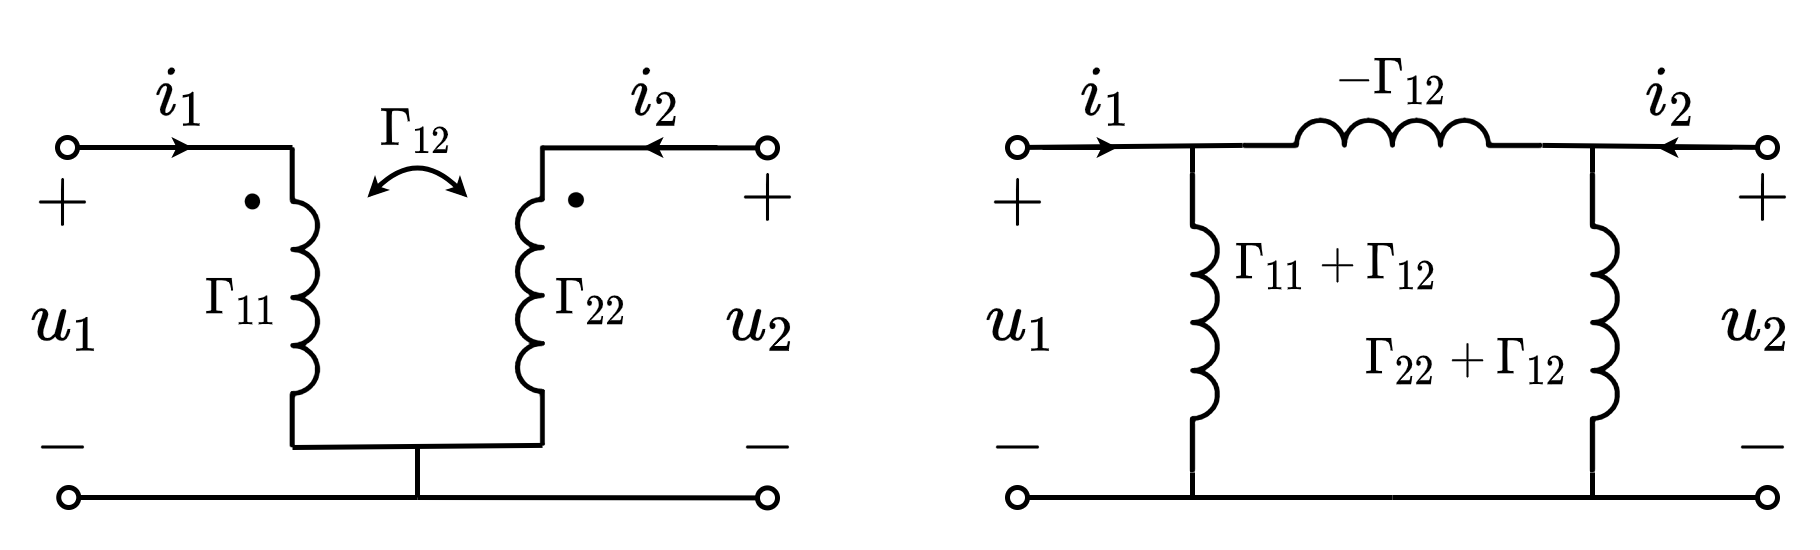

The diagram above was exported from draw.io. Its source (the exported page's mxGraphModel, read from the mxfile embedded in the PNG):
<mxGraphModel dx="250" dy="138" grid="1" gridSize="5" guides="1" tooltips="1" connect="1" arrows="1" fold="1" page="1" pageScale="1" pageWidth="827" pageHeight="1169" math="1" shadow="0">
  <root>
    <mxCell id="0" />
    <mxCell id="1" parent="0" />
    <mxCell id="EXZ0jSH6nmQkh8uxzPcn-27" value="$$\Gamma_{12}$$" style="text;html=1;resizable=1;autosize=1;align=center;verticalAlign=middle;points=[];fillColor=none;strokeColor=none;rounded=0;fontFamily=simsun;fontSize=10;movable=1;rotatable=1;deletable=1;editable=1;connectable=0;" vertex="1" parent="1">
      <mxGeometry x="255" y="246" width="20" height="20" as="geometry" />
    </mxCell>
    <mxCell id="EXZ0jSH6nmQkh8uxzPcn-18" value="$$i_1$$" style="text;html=1;resizable=0;autosize=1;align=center;verticalAlign=middle;points=[];fillColor=none;strokeColor=none;rounded=0;fontSize=12;connectable=0;" vertex="1" parent="1">
      <mxGeometry x="190" y="240" width="55" height="20" as="geometry" />
    </mxCell>
    <mxCell id="EXZ0jSH6nmQkh8uxzPcn-19" value="$$i_2$$" style="text;html=1;resizable=0;autosize=1;align=center;verticalAlign=middle;points=[];fillColor=none;strokeColor=none;rounded=0;fontSize=12;connectable=0;" vertex="1" parent="1">
      <mxGeometry x="285" y="239.57999999999998" width="55" height="20" as="geometry" />
    </mxCell>
    <mxCell id="EXZ0jSH6nmQkh8uxzPcn-1" value="" style="pointerEvents=1;verticalLabelPosition=bottom;shadow=0;dashed=0;align=center;html=1;verticalAlign=top;shape=mxgraph.electrical.inductors.inductor_3;direction=south;deletable=1;fixDash=0;snapToPoint=0;comic=0;sketch=0;strokeWidth=1;" vertex="1" parent="1">
      <mxGeometry x="240" y="260" width="5" height="60" as="geometry" />
    </mxCell>
    <mxCell id="EXZ0jSH6nmQkh8uxzPcn-2" value="" style="endArrow=none;html=1;rounded=0;startArrow=oval;startFill=0;endSize=4;startSize=4;deletable=1;fixDash=0;snapToPoint=0;" edge="1" parent="1">
      <mxGeometry width="50" height="50" relative="1" as="geometry">
        <mxPoint x="195" y="260" as="sourcePoint" />
        <mxPoint x="240" y="260" as="targetPoint" />
      </mxGeometry>
    </mxCell>
    <mxCell id="EXZ0jSH6nmQkh8uxzPcn-3" value="" style="endArrow=none;html=1;rounded=0;startArrow=oval;startFill=0;endSize=4;startSize=4;deletable=1;fixDash=0;snapToPoint=0;" edge="1" parent="1">
      <mxGeometry width="50" height="50" relative="1" as="geometry">
        <mxPoint x="195.25" y="330" as="sourcePoint" />
        <mxPoint x="265" y="330" as="targetPoint" />
      </mxGeometry>
    </mxCell>
    <mxCell id="EXZ0jSH6nmQkh8uxzPcn-4" value="$$\cdot$$" style="text;html=1;resizable=1;autosize=1;align=center;verticalAlign=middle;points=[];fillColor=none;strokeColor=none;rounded=0;fontSize=20;movable=1;rotatable=1;deletable=1;editable=1;connectable=0;fixDash=0;snapToPoint=0;" vertex="1" parent="1">
      <mxGeometry x="221" y="263" width="21" height="14" as="geometry" />
    </mxCell>
    <mxCell id="EXZ0jSH6nmQkh8uxzPcn-5" value="" style="pointerEvents=1;verticalLabelPosition=bottom;shadow=0;dashed=0;align=center;html=1;verticalAlign=top;shape=mxgraph.electrical.inductors.inductor_3;direction=north;deletable=1;fixDash=0;snapToPoint=0;" vertex="1" parent="1">
      <mxGeometry x="285" y="259.58" width="5" height="60" as="geometry" />
    </mxCell>
    <mxCell id="EXZ0jSH6nmQkh8uxzPcn-6" value="" style="endArrow=none;html=1;rounded=0;startArrow=oval;startFill=0;endSize=4;startSize=4;deletable=1;fixDash=0;snapToPoint=0;" edge="1" parent="1">
      <mxGeometry width="50" height="50" relative="1" as="geometry">
        <mxPoint x="335" y="260.0799999999999" as="sourcePoint" />
        <mxPoint x="290" y="260.0799999999999" as="targetPoint" />
      </mxGeometry>
    </mxCell>
    <mxCell id="EXZ0jSH6nmQkh8uxzPcn-7" value="" style="endArrow=none;html=1;rounded=0;startArrow=oval;startFill=0;endSize=4;startSize=4;deletable=1;fixDash=0;snapToPoint=0;" edge="1" parent="1">
      <mxGeometry width="50" height="50" relative="1" as="geometry">
        <mxPoint x="335" y="330.0799999999999" as="sourcePoint" />
        <mxPoint x="265" y="330" as="targetPoint" />
      </mxGeometry>
    </mxCell>
    <mxCell id="EXZ0jSH6nmQkh8uxzPcn-8" value="$$\cdot$$" style="text;html=1;resizable=1;autosize=1;align=center;verticalAlign=middle;points=[];fillColor=none;strokeColor=none;rounded=0;fontSize=20;movable=1;rotatable=1;deletable=1;editable=1;connectable=0;direction=south;rotation=90;fixDash=0;snapToPoint=0;" vertex="1" parent="1">
      <mxGeometry x="292" y="260" width="14" height="21" as="geometry" />
    </mxCell>
    <mxCell id="EXZ0jSH6nmQkh8uxzPcn-10" value="$$u_1$$" style="text;html=1;resizable=1;autosize=1;align=center;verticalAlign=middle;points=[];fillColor=none;strokeColor=none;rounded=0;fontSize=12;movable=1;rotatable=1;deletable=1;editable=1;connectable=0;fixDash=0;snapToPoint=0;" vertex="1" parent="1">
      <mxGeometry x="185" y="285" width="20" height="20" as="geometry" />
    </mxCell>
    <mxCell id="EXZ0jSH6nmQkh8uxzPcn-11" value="$$u_2$$" style="text;html=1;resizable=1;autosize=1;align=center;verticalAlign=middle;points=[];fillColor=none;strokeColor=none;rounded=0;fontSize=12;movable=1;rotatable=1;deletable=1;editable=1;connectable=0;" vertex="1" parent="1">
      <mxGeometry x="324.25" y="285" width="20" height="20" as="geometry" />
    </mxCell>
    <mxCell id="EXZ0jSH6nmQkh8uxzPcn-12" value="$$+$$" style="text;html=1;resizable=1;autosize=1;align=center;verticalAlign=middle;points=[];fillColor=none;strokeColor=none;rounded=0;fontSize=12;movable=1;rotatable=1;deletable=1;editable=1;connectable=0;fixDash=0;snapToPoint=0;" vertex="1" parent="1">
      <mxGeometry x="182.5" y="261" width="22.5" height="20" as="geometry" />
    </mxCell>
    <mxCell id="EXZ0jSH6nmQkh8uxzPcn-13" value="$$+$$" style="text;html=1;resizable=1;autosize=1;align=center;verticalAlign=middle;points=[];fillColor=none;strokeColor=none;rounded=0;fontSize=12;movable=1;rotatable=1;deletable=1;editable=1;connectable=0;fixDash=0;snapToPoint=0;" vertex="1" parent="1">
      <mxGeometry x="323.75" y="259.58" width="22.5" height="20" as="geometry" />
    </mxCell>
    <mxCell id="EXZ0jSH6nmQkh8uxzPcn-14" value="$$-$$" style="text;html=1;resizable=1;autosize=1;align=center;verticalAlign=middle;points=[];fillColor=none;strokeColor=none;rounded=0;fontSize=12;movable=1;rotatable=1;deletable=1;editable=1;connectable=0;fixDash=0;snapToPoint=0;" vertex="1" parent="1">
      <mxGeometry x="185" y="310" width="18.5" height="20" as="geometry" />
    </mxCell>
    <mxCell id="EXZ0jSH6nmQkh8uxzPcn-15" value="$$-$$" style="text;html=1;resizable=1;autosize=1;align=center;verticalAlign=middle;points=[];fillColor=none;strokeColor=none;rounded=0;fontSize=12;movable=1;rotatable=1;deletable=1;editable=1;connectable=0;fixDash=0;snapToPoint=0;" vertex="1" parent="1">
      <mxGeometry x="325.75" y="310" width="18.5" height="20" as="geometry" />
    </mxCell>
    <mxCell id="EXZ0jSH6nmQkh8uxzPcn-16" value="" style="endArrow=classic;html=1;rounded=0;fontSize=12;startSize=4;endSize=1;strokeWidth=1;jumpSize=6;" edge="1" parent="1">
      <mxGeometry width="50" height="50" relative="1" as="geometry">
        <mxPoint x="325" y="260" as="sourcePoint" />
        <mxPoint x="310" y="260" as="targetPoint" />
      </mxGeometry>
    </mxCell>
    <mxCell id="EXZ0jSH6nmQkh8uxzPcn-17" value="" style="endArrow=classic;html=1;rounded=0;fontSize=12;startSize=4;endSize=1;strokeWidth=1;jumpSize=6;" edge="1" parent="1">
      <mxGeometry width="50" height="50" relative="1" as="geometry">
        <mxPoint x="205" y="260" as="sourcePoint" />
        <mxPoint x="220" y="260" as="targetPoint" />
      </mxGeometry>
    </mxCell>
    <mxCell id="EXZ0jSH6nmQkh8uxzPcn-21" value="$$\Gamma_{11}$$" style="text;html=1;align=center;verticalAlign=middle;resizable=1;points=[];autosize=1;strokeColor=none;fillColor=none;movable=1;rotatable=1;deletable=1;editable=1;connectable=1;fontSize=8;" vertex="1" parent="1">
      <mxGeometry x="220" y="280.5" width="20" height="20" as="geometry" />
    </mxCell>
    <mxCell id="EXZ0jSH6nmQkh8uxzPcn-22" value="$$\Gamma_{22}$$" style="text;html=1;align=center;verticalAlign=middle;resizable=1;points=[];autosize=1;strokeColor=none;fillColor=none;movable=1;rotatable=1;deletable=1;editable=1;connectable=1;fontSize=8;" vertex="1" parent="1">
      <mxGeometry x="290" y="280.5" width="20" height="20" as="geometry" />
    </mxCell>
    <mxCell id="EXZ0jSH6nmQkh8uxzPcn-23" value="" style="endArrow=none;html=1;rounded=0;fontSize=8;entryX=0;entryY=1;entryDx=0;entryDy=0;entryPerimeter=0;exitX=1;exitY=1;exitDx=0;exitDy=0;exitPerimeter=0;" edge="1" parent="1" source="EXZ0jSH6nmQkh8uxzPcn-1" target="EXZ0jSH6nmQkh8uxzPcn-5">
      <mxGeometry width="50" height="50" relative="1" as="geometry">
        <mxPoint x="235" y="325" as="sourcePoint" />
        <mxPoint x="290" y="270" as="targetPoint" />
      </mxGeometry>
    </mxCell>
    <mxCell id="EXZ0jSH6nmQkh8uxzPcn-24" value="" style="endArrow=none;html=1;rounded=0;fontSize=8;" edge="1" parent="1">
      <mxGeometry width="50" height="50" relative="1" as="geometry">
        <mxPoint x="265" y="330" as="sourcePoint" />
        <mxPoint x="265" y="320" as="targetPoint" />
      </mxGeometry>
    </mxCell>
    <mxCell id="EXZ0jSH6nmQkh8uxzPcn-26" value="" style="curved=1;endArrow=classic;html=1;rounded=0;fontFamily=simsun;fontSize=14;startSize=1;endSize=1;startArrow=classic;startFill=1;" edge="1" parent="1">
      <mxGeometry width="50" height="50" relative="1" as="geometry">
        <mxPoint x="255" y="270" as="sourcePoint" />
        <mxPoint x="275" y="270" as="targetPoint" />
        <Array as="points">
          <mxPoint x="265" y="260" />
        </Array>
      </mxGeometry>
    </mxCell>
    <mxCell id="EXZ0jSH6nmQkh8uxzPcn-31" value="$$i_1$$" style="text;html=1;resizable=1;autosize=1;align=center;verticalAlign=middle;points=[];fillColor=none;strokeColor=none;rounded=0;fontSize=12;connectable=0;movable=1;rotatable=1;deletable=1;editable=1;" vertex="1" parent="1">
      <mxGeometry x="395" y="240" width="15" height="20" as="geometry" />
    </mxCell>
    <mxCell id="EXZ0jSH6nmQkh8uxzPcn-32" value="$$i_2$$" style="text;html=1;resizable=1;autosize=1;align=center;verticalAlign=middle;points=[];fillColor=none;strokeColor=none;rounded=0;fontSize=12;connectable=0;movable=1;rotatable=1;deletable=1;editable=1;" vertex="1" parent="1">
      <mxGeometry x="508" y="239.58" width="15" height="20" as="geometry" />
    </mxCell>
    <mxCell id="EXZ0jSH6nmQkh8uxzPcn-33" value="" style="pointerEvents=1;verticalLabelPosition=bottom;shadow=0;dashed=0;align=center;html=1;verticalAlign=top;shape=mxgraph.electrical.inductors.inductor_3;direction=south;deletable=1;fixDash=0;snapToPoint=0;comic=0;sketch=0;strokeWidth=1;" vertex="1" parent="1">
      <mxGeometry x="500" y="265" width="5" height="60" as="geometry" />
    </mxCell>
    <mxCell id="EXZ0jSH6nmQkh8uxzPcn-34" value="" style="endArrow=none;html=1;rounded=0;startArrow=oval;startFill=0;endSize=4;startSize=4;deletable=1;fixDash=0;snapToPoint=0;entryX=0;entryY=1;entryDx=0;entryDy=0;entryPerimeter=0;" edge="1" parent="1" target="EXZ0jSH6nmQkh8uxzPcn-37">
      <mxGeometry width="50" height="50" relative="1" as="geometry">
        <mxPoint x="385" y="260" as="sourcePoint" />
        <mxPoint x="400" y="260" as="targetPoint" />
      </mxGeometry>
    </mxCell>
    <mxCell id="EXZ0jSH6nmQkh8uxzPcn-35" value="" style="endArrow=none;html=1;rounded=0;startArrow=oval;startFill=0;endSize=4;startSize=4;deletable=1;fixDash=0;snapToPoint=0;" edge="1" parent="1">
      <mxGeometry width="50" height="50" relative="1" as="geometry">
        <mxPoint x="385" y="330" as="sourcePoint" />
        <mxPoint x="460" y="330" as="targetPoint" />
      </mxGeometry>
    </mxCell>
    <mxCell id="EXZ0jSH6nmQkh8uxzPcn-37" value="" style="pointerEvents=1;verticalLabelPosition=bottom;shadow=0;dashed=0;align=center;html=1;verticalAlign=top;shape=mxgraph.electrical.inductors.inductor_3;direction=east;deletable=1;fixDash=0;snapToPoint=0;" vertex="1" parent="1">
      <mxGeometry x="430" y="254.58" width="60" height="5" as="geometry" />
    </mxCell>
    <mxCell id="EXZ0jSH6nmQkh8uxzPcn-38" value="" style="endArrow=none;html=1;rounded=0;startArrow=oval;startFill=0;endSize=4;startSize=4;deletable=1;fixDash=0;snapToPoint=0;entryX=1;entryY=1;entryDx=0;entryDy=0;entryPerimeter=0;" edge="1" parent="1" target="EXZ0jSH6nmQkh8uxzPcn-37">
      <mxGeometry width="50" height="50" relative="1" as="geometry">
        <mxPoint x="535" y="260" as="sourcePoint" />
        <mxPoint x="529" y="260.0799999999999" as="targetPoint" />
      </mxGeometry>
    </mxCell>
    <mxCell id="EXZ0jSH6nmQkh8uxzPcn-39" value="" style="endArrow=none;html=1;rounded=0;startArrow=oval;startFill=0;endSize=4;startSize=4;deletable=1;fixDash=0;snapToPoint=0;" edge="1" parent="1">
      <mxGeometry width="50" height="50" relative="1" as="geometry">
        <mxPoint x="535" y="330" as="sourcePoint" />
        <mxPoint x="460" y="330" as="targetPoint" />
      </mxGeometry>
    </mxCell>
    <mxCell id="EXZ0jSH6nmQkh8uxzPcn-41" value="$$u_1$$" style="text;html=1;resizable=1;autosize=1;align=center;verticalAlign=middle;points=[];fillColor=none;strokeColor=none;rounded=0;fontSize=12;movable=1;rotatable=1;deletable=1;editable=1;connectable=0;fixDash=0;snapToPoint=0;" vertex="1" parent="1">
      <mxGeometry x="376" y="285" width="20" height="20" as="geometry" />
    </mxCell>
    <mxCell id="EXZ0jSH6nmQkh8uxzPcn-42" value="$$u_2$$" style="text;html=1;resizable=1;autosize=1;align=center;verticalAlign=middle;points=[];fillColor=none;strokeColor=none;rounded=0;fontSize=12;movable=1;rotatable=1;deletable=1;editable=1;connectable=0;" vertex="1" parent="1">
      <mxGeometry x="523.25" y="285" width="20" height="20" as="geometry" />
    </mxCell>
    <mxCell id="EXZ0jSH6nmQkh8uxzPcn-43" value="$$+$$" style="text;html=1;resizable=1;autosize=1;align=center;verticalAlign=middle;points=[];fillColor=none;strokeColor=none;rounded=0;fontSize=12;movable=1;rotatable=1;deletable=1;editable=1;connectable=0;fixDash=0;snapToPoint=0;" vertex="1" parent="1">
      <mxGeometry x="373.5" y="261" width="22.5" height="20" as="geometry" />
    </mxCell>
    <mxCell id="EXZ0jSH6nmQkh8uxzPcn-44" value="$$+$$" style="text;html=1;resizable=1;autosize=1;align=center;verticalAlign=middle;points=[];fillColor=none;strokeColor=none;rounded=0;fontSize=12;movable=1;rotatable=1;deletable=1;editable=1;connectable=0;fixDash=0;snapToPoint=0;" vertex="1" parent="1">
      <mxGeometry x="522.75" y="259.58" width="22.5" height="20" as="geometry" />
    </mxCell>
    <mxCell id="EXZ0jSH6nmQkh8uxzPcn-45" value="$$-$$" style="text;html=1;resizable=1;autosize=1;align=center;verticalAlign=middle;points=[];fillColor=none;strokeColor=none;rounded=0;fontSize=12;movable=1;rotatable=1;deletable=1;editable=1;connectable=0;fixDash=0;snapToPoint=0;" vertex="1" parent="1">
      <mxGeometry x="376" y="310" width="18.5" height="20" as="geometry" />
    </mxCell>
    <mxCell id="EXZ0jSH6nmQkh8uxzPcn-46" value="$$-$$" style="text;html=1;resizable=1;autosize=1;align=center;verticalAlign=middle;points=[];fillColor=none;strokeColor=none;rounded=0;fontSize=12;movable=1;rotatable=1;deletable=1;editable=1;connectable=0;fixDash=0;snapToPoint=0;" vertex="1" parent="1">
      <mxGeometry x="524.75" y="310" width="18.5" height="20" as="geometry" />
    </mxCell>
    <mxCell id="EXZ0jSH6nmQkh8uxzPcn-47" value="" style="endArrow=classic;html=1;rounded=0;fontSize=12;startSize=4;endSize=1;strokeWidth=1;jumpSize=6;" edge="1" parent="1">
      <mxGeometry width="50" height="50" relative="1" as="geometry">
        <mxPoint x="528" y="260" as="sourcePoint" />
        <mxPoint x="513" y="260" as="targetPoint" />
      </mxGeometry>
    </mxCell>
    <mxCell id="EXZ0jSH6nmQkh8uxzPcn-48" value="" style="endArrow=classic;html=1;rounded=0;fontSize=12;startSize=4;endSize=1;strokeWidth=1;jumpSize=6;" edge="1" parent="1">
      <mxGeometry width="50" height="50" relative="1" as="geometry">
        <mxPoint x="390" y="260" as="sourcePoint" />
        <mxPoint x="405" y="260" as="targetPoint" />
      </mxGeometry>
    </mxCell>
    <mxCell id="EXZ0jSH6nmQkh8uxzPcn-50" value="$$\Gamma_{11}+\Gamma_{12}&lt;br&gt;$$" style="text;html=1;align=center;verticalAlign=middle;resizable=1;points=[];autosize=1;strokeColor=none;fillColor=none;movable=1;rotatable=1;deletable=1;editable=1;connectable=0;fontSize=8;" vertex="1" parent="1">
      <mxGeometry x="423.75" y="277" width="50" height="14" as="geometry" />
    </mxCell>
    <mxCell id="EXZ0jSH6nmQkh8uxzPcn-54" value="" style="pointerEvents=1;verticalLabelPosition=bottom;shadow=0;dashed=0;align=center;html=1;verticalAlign=top;shape=mxgraph.electrical.inductors.inductor_3;direction=south;deletable=1;fixDash=0;snapToPoint=0;" vertex="1" parent="1">
      <mxGeometry x="420" y="265" width="5" height="60" as="geometry" />
    </mxCell>
    <mxCell id="EXZ0jSH6nmQkh8uxzPcn-55" value="$$-\Gamma_{12}$$" style="text;html=1;align=center;verticalAlign=middle;resizable=1;points=[];autosize=1;strokeColor=none;fillColor=none;movable=1;rotatable=1;deletable=1;editable=1;connectable=0;fontSize=8;" vertex="1" parent="1">
      <mxGeometry x="446.25" y="239.58" width="27.5" height="15" as="geometry" />
    </mxCell>
    <mxCell id="EXZ0jSH6nmQkh8uxzPcn-59" value="" style="endArrow=none;html=1;rounded=0;fontSize=10;entryX=1;entryY=1;entryDx=0;entryDy=0;entryPerimeter=0;" edge="1" parent="1" target="EXZ0jSH6nmQkh8uxzPcn-54">
      <mxGeometry width="50" height="50" relative="1" as="geometry">
        <mxPoint x="420" y="330" as="sourcePoint" />
        <mxPoint x="470" y="280" as="targetPoint" />
      </mxGeometry>
    </mxCell>
    <mxCell id="EXZ0jSH6nmQkh8uxzPcn-60" value="" style="endArrow=none;html=1;rounded=0;fontSize=10;" edge="1" parent="1">
      <mxGeometry width="50" height="50" relative="1" as="geometry">
        <mxPoint x="420" y="265" as="sourcePoint" />
        <mxPoint x="420" y="260" as="targetPoint" />
      </mxGeometry>
    </mxCell>
    <mxCell id="EXZ0jSH6nmQkh8uxzPcn-61" value="" style="endArrow=none;html=1;rounded=0;fontSize=10;entryX=1;entryY=1;entryDx=0;entryDy=0;entryPerimeter=0;" edge="1" parent="1" target="EXZ0jSH6nmQkh8uxzPcn-33">
      <mxGeometry width="50" height="50" relative="1" as="geometry">
        <mxPoint x="500" y="330" as="sourcePoint" />
        <mxPoint x="530" y="280" as="targetPoint" />
      </mxGeometry>
    </mxCell>
    <mxCell id="EXZ0jSH6nmQkh8uxzPcn-62" value="" style="endArrow=none;html=1;rounded=0;fontSize=10;entryX=0;entryY=1;entryDx=0;entryDy=0;entryPerimeter=0;" edge="1" parent="1" target="EXZ0jSH6nmQkh8uxzPcn-33">
      <mxGeometry width="50" height="50" relative="1" as="geometry">
        <mxPoint x="500" y="260" as="sourcePoint" />
        <mxPoint x="500" y="265" as="targetPoint" />
      </mxGeometry>
    </mxCell>
    <mxCell id="EXZ0jSH6nmQkh8uxzPcn-63" value="$$\Gamma_{22}+\Gamma_{12}&lt;br&gt;$$" style="text;html=1;align=center;verticalAlign=middle;resizable=1;points=[];autosize=1;strokeColor=none;fillColor=none;movable=1;rotatable=1;deletable=1;editable=1;connectable=0;fontSize=8;" vertex="1" parent="1">
      <mxGeometry x="450" y="295" width="50" height="15" as="geometry" />
    </mxCell>
  </root>
</mxGraphModel>